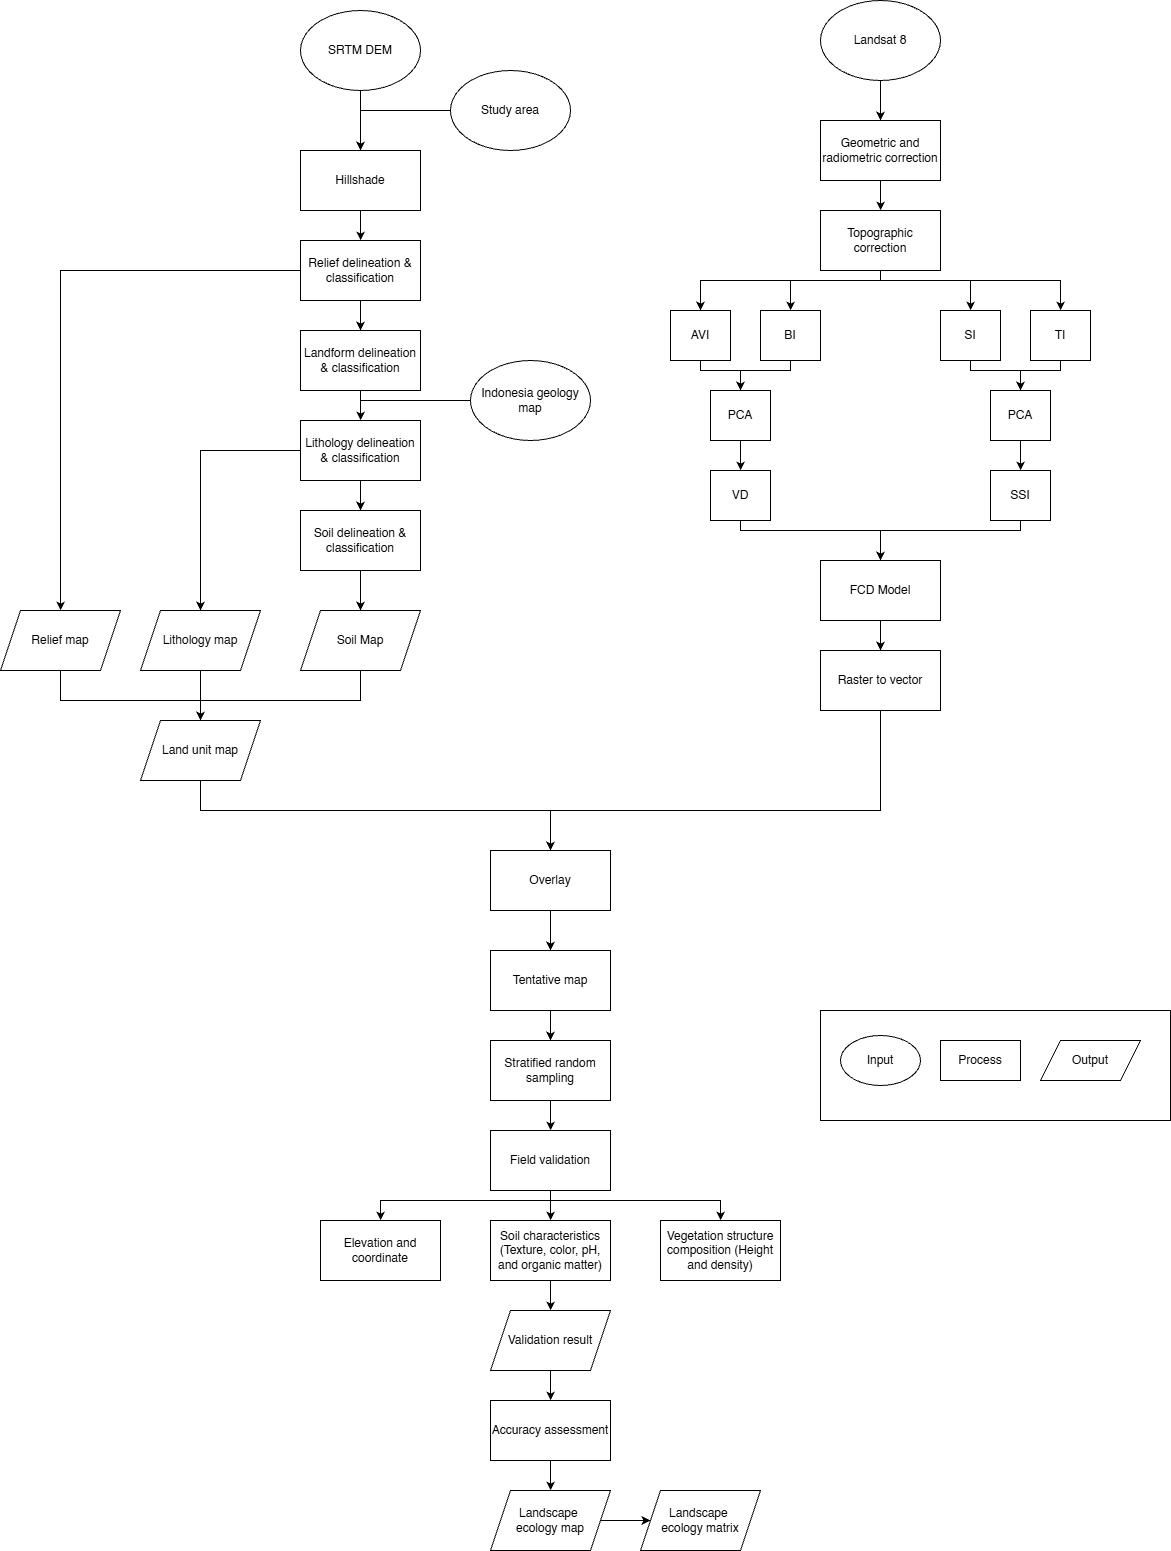

The diagram above was exported from draw.io. Its source (the exported page's mxGraphModel, read from the mxfile embedded in the PNG):
<mxGraphModel dx="1863" dy="1637" grid="1" gridSize="10" guides="1" tooltips="1" connect="1" arrows="1" fold="1" page="1" pageScale="1" pageWidth="850" pageHeight="1100" math="0" shadow="0">
  <root>
    <mxCell id="0" />
    <mxCell id="1" parent="0" />
    <mxCell id="688mi4mpXX50moNeyw3I-36" edge="1" parent="1" source="688mi4mpXX50moNeyw3I-1" style="edgeStyle=orthogonalEdgeStyle;rounded=0;orthogonalLoop=1;jettySize=auto;html=1;entryX=0.5;entryY=0;entryDx=0;entryDy=0;" target="688mi4mpXX50moNeyw3I-3">
      <mxGeometry relative="1" as="geometry" />
    </mxCell>
    <mxCell id="688mi4mpXX50moNeyw3I-1" parent="1" style="ellipse;whiteSpace=wrap;html=1;" value="SRTM DEM" vertex="1">
      <mxGeometry height="80" width="120" x="290" as="geometry" />
    </mxCell>
    <mxCell id="688mi4mpXX50moNeyw3I-37" edge="1" parent="1" source="688mi4mpXX50moNeyw3I-2" style="edgeStyle=orthogonalEdgeStyle;rounded=0;orthogonalLoop=1;jettySize=auto;html=1;endArrow=none;endFill=0;">
      <mxGeometry relative="1" as="geometry">
        <mxPoint x="350" y="100" as="targetPoint" />
      </mxGeometry>
    </mxCell>
    <mxCell id="688mi4mpXX50moNeyw3I-2" parent="1" style="ellipse;whiteSpace=wrap;html=1;" value="Study area" vertex="1">
      <mxGeometry height="80" width="120" x="440" y="60" as="geometry" />
    </mxCell>
    <mxCell id="688mi4mpXX50moNeyw3I-38" edge="1" parent="1" source="688mi4mpXX50moNeyw3I-3" style="edgeStyle=orthogonalEdgeStyle;rounded=0;orthogonalLoop=1;jettySize=auto;html=1;" target="688mi4mpXX50moNeyw3I-4">
      <mxGeometry relative="1" as="geometry" />
    </mxCell>
    <mxCell id="688mi4mpXX50moNeyw3I-3" parent="1" style="rounded=0;whiteSpace=wrap;html=1;" value="Hillshade" vertex="1">
      <mxGeometry height="60" width="120" x="290" y="140" as="geometry" />
    </mxCell>
    <mxCell id="688mi4mpXX50moNeyw3I-39" edge="1" parent="1" source="688mi4mpXX50moNeyw3I-4" style="edgeStyle=orthogonalEdgeStyle;rounded=0;orthogonalLoop=1;jettySize=auto;html=1;entryX=0.5;entryY=0;entryDx=0;entryDy=0;" target="688mi4mpXX50moNeyw3I-5">
      <mxGeometry relative="1" as="geometry" />
    </mxCell>
    <mxCell id="688mi4mpXX50moNeyw3I-45" edge="1" parent="1" source="688mi4mpXX50moNeyw3I-4" style="edgeStyle=orthogonalEdgeStyle;rounded=0;orthogonalLoop=1;jettySize=auto;html=1;" target="688mi4mpXX50moNeyw3I-10">
      <mxGeometry relative="1" as="geometry" />
    </mxCell>
    <mxCell id="688mi4mpXX50moNeyw3I-4" parent="1" style="rounded=0;whiteSpace=wrap;html=1;" value="Relief delineation &amp;amp; classification" vertex="1">
      <mxGeometry height="60" width="120" x="290" y="230" as="geometry" />
    </mxCell>
    <mxCell id="688mi4mpXX50moNeyw3I-40" edge="1" parent="1" source="688mi4mpXX50moNeyw3I-5" style="edgeStyle=orthogonalEdgeStyle;rounded=0;orthogonalLoop=1;jettySize=auto;html=1;" target="688mi4mpXX50moNeyw3I-6">
      <mxGeometry relative="1" as="geometry" />
    </mxCell>
    <mxCell id="688mi4mpXX50moNeyw3I-5" parent="1" style="rounded=0;whiteSpace=wrap;html=1;" value="Landform delineation &amp;amp; classification" vertex="1">
      <mxGeometry height="60" width="120" x="290" y="320" as="geometry" />
    </mxCell>
    <mxCell id="688mi4mpXX50moNeyw3I-41" edge="1" parent="1" source="688mi4mpXX50moNeyw3I-6" style="edgeStyle=orthogonalEdgeStyle;rounded=0;orthogonalLoop=1;jettySize=auto;html=1;entryX=0.5;entryY=0;entryDx=0;entryDy=0;" target="688mi4mpXX50moNeyw3I-7">
      <mxGeometry relative="1" as="geometry" />
    </mxCell>
    <mxCell id="688mi4mpXX50moNeyw3I-46" edge="1" parent="1" source="688mi4mpXX50moNeyw3I-6" style="edgeStyle=orthogonalEdgeStyle;rounded=0;orthogonalLoop=1;jettySize=auto;html=1;entryX=0.5;entryY=0;entryDx=0;entryDy=0;" target="688mi4mpXX50moNeyw3I-9">
      <mxGeometry relative="1" as="geometry" />
    </mxCell>
    <mxCell id="688mi4mpXX50moNeyw3I-6" parent="1" style="rounded=0;whiteSpace=wrap;html=1;" value="Lithology delineation &amp;amp; classification" vertex="1">
      <mxGeometry height="60" width="120" x="290" y="410" as="geometry" />
    </mxCell>
    <mxCell id="688mi4mpXX50moNeyw3I-42" edge="1" parent="1" source="688mi4mpXX50moNeyw3I-7" style="edgeStyle=orthogonalEdgeStyle;rounded=0;orthogonalLoop=1;jettySize=auto;html=1;entryX=0.5;entryY=0;entryDx=0;entryDy=0;" target="688mi4mpXX50moNeyw3I-8">
      <mxGeometry relative="1" as="geometry" />
    </mxCell>
    <mxCell id="688mi4mpXX50moNeyw3I-7" parent="1" style="rounded=0;whiteSpace=wrap;html=1;" value="Soil delineation &amp;amp; classification" vertex="1">
      <mxGeometry height="60" width="120" x="290" y="500" as="geometry" />
    </mxCell>
    <mxCell id="688mi4mpXX50moNeyw3I-50" edge="1" parent="1" source="688mi4mpXX50moNeyw3I-8" style="edgeStyle=orthogonalEdgeStyle;rounded=0;orthogonalLoop=1;jettySize=auto;html=1;" target="688mi4mpXX50moNeyw3I-47">
      <mxGeometry relative="1" as="geometry">
        <Array as="points">
          <mxPoint x="350" y="690" />
          <mxPoint x="190" y="690" />
        </Array>
      </mxGeometry>
    </mxCell>
    <mxCell id="688mi4mpXX50moNeyw3I-8" parent="1" style="shape=parallelogram;perimeter=parallelogramPerimeter;whiteSpace=wrap;html=1;fixedSize=1;" value="Soil Map" vertex="1">
      <mxGeometry height="60" width="120" x="290" y="600" as="geometry" />
    </mxCell>
    <mxCell id="688mi4mpXX50moNeyw3I-49" edge="1" parent="1" source="688mi4mpXX50moNeyw3I-9" style="edgeStyle=orthogonalEdgeStyle;rounded=0;orthogonalLoop=1;jettySize=auto;html=1;" target="688mi4mpXX50moNeyw3I-47">
      <mxGeometry relative="1" as="geometry" />
    </mxCell>
    <mxCell id="688mi4mpXX50moNeyw3I-9" parent="1" style="shape=parallelogram;perimeter=parallelogramPerimeter;whiteSpace=wrap;html=1;fixedSize=1;" value="Lithology map" vertex="1">
      <mxGeometry height="60" width="120" x="130" y="600" as="geometry" />
    </mxCell>
    <mxCell id="688mi4mpXX50moNeyw3I-48" edge="1" parent="1" source="688mi4mpXX50moNeyw3I-10" style="edgeStyle=orthogonalEdgeStyle;rounded=0;orthogonalLoop=1;jettySize=auto;html=1;" target="688mi4mpXX50moNeyw3I-47">
      <mxGeometry relative="1" as="geometry">
        <Array as="points">
          <mxPoint x="50" y="690" />
          <mxPoint x="190" y="690" />
        </Array>
      </mxGeometry>
    </mxCell>
    <mxCell id="688mi4mpXX50moNeyw3I-10" parent="1" style="shape=parallelogram;perimeter=parallelogramPerimeter;whiteSpace=wrap;html=1;fixedSize=1;" value="Relief map" vertex="1">
      <mxGeometry height="60" width="120" x="-10" y="600" as="geometry" />
    </mxCell>
    <mxCell id="688mi4mpXX50moNeyw3I-44" edge="1" parent="1" source="688mi4mpXX50moNeyw3I-11" style="edgeStyle=orthogonalEdgeStyle;rounded=0;orthogonalLoop=1;jettySize=auto;html=1;endArrow=none;endFill=0;">
      <mxGeometry relative="1" as="geometry">
        <mxPoint x="350" y="390" as="targetPoint" />
      </mxGeometry>
    </mxCell>
    <mxCell id="688mi4mpXX50moNeyw3I-11" parent="1" style="ellipse;whiteSpace=wrap;html=1;" value="Indonesia geology map" vertex="1">
      <mxGeometry height="80" width="120" x="460" y="350" as="geometry" />
    </mxCell>
    <mxCell id="688mi4mpXX50moNeyw3I-68" edge="1" parent="1" source="688mi4mpXX50moNeyw3I-12" style="edgeStyle=orthogonalEdgeStyle;rounded=0;orthogonalLoop=1;jettySize=auto;html=1;" target="688mi4mpXX50moNeyw3I-13">
      <mxGeometry relative="1" as="geometry" />
    </mxCell>
    <mxCell id="688mi4mpXX50moNeyw3I-12" parent="1" style="rounded=0;whiteSpace=wrap;html=1;" value="Overlay" vertex="1">
      <mxGeometry height="60" width="120" x="480" y="840" as="geometry" />
    </mxCell>
    <mxCell id="688mi4mpXX50moNeyw3I-69" edge="1" parent="1" source="688mi4mpXX50moNeyw3I-13" style="edgeStyle=orthogonalEdgeStyle;rounded=0;orthogonalLoop=1;jettySize=auto;html=1;entryX=0.5;entryY=0;entryDx=0;entryDy=0;" target="688mi4mpXX50moNeyw3I-14">
      <mxGeometry relative="1" as="geometry" />
    </mxCell>
    <mxCell id="688mi4mpXX50moNeyw3I-13" parent="1" style="rounded=0;whiteSpace=wrap;html=1;" value="Tentative map" vertex="1">
      <mxGeometry height="60" width="120" x="480" y="940" as="geometry" />
    </mxCell>
    <mxCell id="688mi4mpXX50moNeyw3I-70" edge="1" parent="1" source="688mi4mpXX50moNeyw3I-14" style="edgeStyle=orthogonalEdgeStyle;rounded=0;orthogonalLoop=1;jettySize=auto;html=1;" target="688mi4mpXX50moNeyw3I-28">
      <mxGeometry relative="1" as="geometry" />
    </mxCell>
    <mxCell id="688mi4mpXX50moNeyw3I-14" parent="1" style="rounded=0;whiteSpace=wrap;html=1;" value="Stratified random sampling" vertex="1">
      <mxGeometry height="60" width="120" x="480" y="1030" as="geometry" />
    </mxCell>
    <mxCell id="688mi4mpXX50moNeyw3I-51" edge="1" parent="1" source="688mi4mpXX50moNeyw3I-15" style="edgeStyle=orthogonalEdgeStyle;rounded=0;orthogonalLoop=1;jettySize=auto;html=1;entryX=0.5;entryY=0;entryDx=0;entryDy=0;" target="688mi4mpXX50moNeyw3I-16">
      <mxGeometry relative="1" as="geometry" />
    </mxCell>
    <mxCell id="688mi4mpXX50moNeyw3I-15" parent="1" style="ellipse;whiteSpace=wrap;html=1;" value="Landsat 8" vertex="1">
      <mxGeometry height="80" width="120" x="810" y="-10" as="geometry" />
    </mxCell>
    <mxCell id="688mi4mpXX50moNeyw3I-52" edge="1" parent="1" source="688mi4mpXX50moNeyw3I-16" style="edgeStyle=orthogonalEdgeStyle;rounded=0;orthogonalLoop=1;jettySize=auto;html=1;" target="688mi4mpXX50moNeyw3I-17">
      <mxGeometry relative="1" as="geometry" />
    </mxCell>
    <mxCell id="688mi4mpXX50moNeyw3I-16" parent="1" style="rounded=0;whiteSpace=wrap;html=1;" value="Geometric and radiometric correction" vertex="1">
      <mxGeometry height="60" width="120" x="810" y="110" as="geometry" />
    </mxCell>
    <mxCell id="688mi4mpXX50moNeyw3I-53" edge="1" parent="1" source="688mi4mpXX50moNeyw3I-17" style="edgeStyle=orthogonalEdgeStyle;rounded=0;orthogonalLoop=1;jettySize=auto;html=1;entryX=0.5;entryY=0;entryDx=0;entryDy=0;" target="688mi4mpXX50moNeyw3I-18">
      <mxGeometry relative="1" as="geometry">
        <Array as="points">
          <mxPoint x="870" y="270" />
          <mxPoint x="690" y="270" />
        </Array>
      </mxGeometry>
    </mxCell>
    <mxCell id="688mi4mpXX50moNeyw3I-54" edge="1" parent="1" source="688mi4mpXX50moNeyw3I-17" style="edgeStyle=orthogonalEdgeStyle;rounded=0;orthogonalLoop=1;jettySize=auto;html=1;" target="688mi4mpXX50moNeyw3I-19">
      <mxGeometry relative="1" as="geometry">
        <Array as="points">
          <mxPoint x="870" y="270" />
          <mxPoint x="780" y="270" />
        </Array>
      </mxGeometry>
    </mxCell>
    <mxCell id="688mi4mpXX50moNeyw3I-55" edge="1" parent="1" source="688mi4mpXX50moNeyw3I-17" style="edgeStyle=orthogonalEdgeStyle;rounded=0;orthogonalLoop=1;jettySize=auto;html=1;" target="688mi4mpXX50moNeyw3I-20">
      <mxGeometry relative="1" as="geometry">
        <Array as="points">
          <mxPoint x="870" y="270" />
          <mxPoint x="960" y="270" />
        </Array>
      </mxGeometry>
    </mxCell>
    <mxCell id="688mi4mpXX50moNeyw3I-56" edge="1" parent="1" source="688mi4mpXX50moNeyw3I-17" style="edgeStyle=orthogonalEdgeStyle;rounded=0;orthogonalLoop=1;jettySize=auto;html=1;" target="688mi4mpXX50moNeyw3I-21">
      <mxGeometry relative="1" as="geometry">
        <Array as="points">
          <mxPoint x="870" y="270" />
          <mxPoint x="1050" y="270" />
        </Array>
      </mxGeometry>
    </mxCell>
    <mxCell id="688mi4mpXX50moNeyw3I-17" parent="1" style="rounded=0;whiteSpace=wrap;html=1;" value="Topographic correction" vertex="1">
      <mxGeometry height="60" width="120" x="810" y="200" as="geometry" />
    </mxCell>
    <mxCell id="688mi4mpXX50moNeyw3I-57" edge="1" parent="1" source="688mi4mpXX50moNeyw3I-18" style="edgeStyle=orthogonalEdgeStyle;rounded=0;orthogonalLoop=1;jettySize=auto;html=1;entryX=0.5;entryY=0;entryDx=0;entryDy=0;" target="688mi4mpXX50moNeyw3I-22">
      <mxGeometry relative="1" as="geometry">
        <Array as="points">
          <mxPoint x="690" y="360" />
          <mxPoint x="730" y="360" />
        </Array>
      </mxGeometry>
    </mxCell>
    <mxCell id="688mi4mpXX50moNeyw3I-18" parent="1" style="rounded=0;whiteSpace=wrap;html=1;" value="AVI" vertex="1">
      <mxGeometry height="50" width="60" x="660" y="300" as="geometry" />
    </mxCell>
    <mxCell id="688mi4mpXX50moNeyw3I-58" edge="1" parent="1" source="688mi4mpXX50moNeyw3I-19" style="edgeStyle=orthogonalEdgeStyle;rounded=0;orthogonalLoop=1;jettySize=auto;html=1;entryX=0.5;entryY=0;entryDx=0;entryDy=0;" target="688mi4mpXX50moNeyw3I-22">
      <mxGeometry relative="1" as="geometry">
        <Array as="points">
          <mxPoint x="780" y="360" />
          <mxPoint x="730" y="360" />
        </Array>
      </mxGeometry>
    </mxCell>
    <mxCell id="688mi4mpXX50moNeyw3I-19" parent="1" style="rounded=0;whiteSpace=wrap;html=1;" value="BI" vertex="1">
      <mxGeometry height="50" width="60" x="750" y="300" as="geometry" />
    </mxCell>
    <mxCell id="688mi4mpXX50moNeyw3I-59" edge="1" parent="1" source="688mi4mpXX50moNeyw3I-20" style="edgeStyle=orthogonalEdgeStyle;rounded=0;orthogonalLoop=1;jettySize=auto;html=1;" target="688mi4mpXX50moNeyw3I-23">
      <mxGeometry relative="1" as="geometry">
        <Array as="points">
          <mxPoint x="960" y="360" />
          <mxPoint x="1010" y="360" />
        </Array>
      </mxGeometry>
    </mxCell>
    <mxCell id="688mi4mpXX50moNeyw3I-20" parent="1" style="rounded=0;whiteSpace=wrap;html=1;" value="SI" vertex="1">
      <mxGeometry height="50" width="60" x="930" y="300" as="geometry" />
    </mxCell>
    <mxCell id="688mi4mpXX50moNeyw3I-60" edge="1" parent="1" source="688mi4mpXX50moNeyw3I-21" style="edgeStyle=orthogonalEdgeStyle;rounded=0;orthogonalLoop=1;jettySize=auto;html=1;entryX=0.5;entryY=0;entryDx=0;entryDy=0;" target="688mi4mpXX50moNeyw3I-23">
      <mxGeometry relative="1" as="geometry">
        <Array as="points">
          <mxPoint x="1050" y="360" />
          <mxPoint x="1010" y="360" />
        </Array>
      </mxGeometry>
    </mxCell>
    <mxCell id="688mi4mpXX50moNeyw3I-21" parent="1" style="rounded=0;whiteSpace=wrap;html=1;" value="TI" vertex="1">
      <mxGeometry height="50" width="60" x="1020" y="300" as="geometry" />
    </mxCell>
    <mxCell id="688mi4mpXX50moNeyw3I-61" edge="1" parent="1" source="688mi4mpXX50moNeyw3I-22" style="edgeStyle=orthogonalEdgeStyle;rounded=0;orthogonalLoop=1;jettySize=auto;html=1;" target="688mi4mpXX50moNeyw3I-24">
      <mxGeometry relative="1" as="geometry" />
    </mxCell>
    <mxCell id="688mi4mpXX50moNeyw3I-22" parent="1" style="rounded=0;whiteSpace=wrap;html=1;" value="PCA" vertex="1">
      <mxGeometry height="50" width="60" x="700" y="380" as="geometry" />
    </mxCell>
    <mxCell id="688mi4mpXX50moNeyw3I-62" edge="1" parent="1" source="688mi4mpXX50moNeyw3I-23" style="edgeStyle=orthogonalEdgeStyle;rounded=0;orthogonalLoop=1;jettySize=auto;html=1;" target="688mi4mpXX50moNeyw3I-25">
      <mxGeometry relative="1" as="geometry" />
    </mxCell>
    <mxCell id="688mi4mpXX50moNeyw3I-23" parent="1" style="rounded=0;whiteSpace=wrap;html=1;" value="PCA" vertex="1">
      <mxGeometry height="50" width="60" x="980" y="380" as="geometry" />
    </mxCell>
    <mxCell id="688mi4mpXX50moNeyw3I-64" edge="1" parent="1" source="688mi4mpXX50moNeyw3I-24" style="edgeStyle=orthogonalEdgeStyle;rounded=0;orthogonalLoop=1;jettySize=auto;html=1;" target="688mi4mpXX50moNeyw3I-26">
      <mxGeometry relative="1" as="geometry">
        <Array as="points">
          <mxPoint x="730" y="520" />
          <mxPoint x="870" y="520" />
        </Array>
      </mxGeometry>
    </mxCell>
    <mxCell id="688mi4mpXX50moNeyw3I-24" parent="1" style="rounded=0;whiteSpace=wrap;html=1;" value="VD" vertex="1">
      <mxGeometry height="50" width="60" x="700" y="460" as="geometry" />
    </mxCell>
    <mxCell id="688mi4mpXX50moNeyw3I-63" edge="1" parent="1" source="688mi4mpXX50moNeyw3I-25" style="edgeStyle=orthogonalEdgeStyle;rounded=0;orthogonalLoop=1;jettySize=auto;html=1;entryX=0.5;entryY=0;entryDx=0;entryDy=0;" target="688mi4mpXX50moNeyw3I-26">
      <mxGeometry relative="1" as="geometry">
        <Array as="points">
          <mxPoint x="1010" y="520" />
          <mxPoint x="870" y="520" />
        </Array>
      </mxGeometry>
    </mxCell>
    <mxCell id="688mi4mpXX50moNeyw3I-25" parent="1" style="rounded=0;whiteSpace=wrap;html=1;" value="SSI" vertex="1">
      <mxGeometry height="50" width="60" x="980" y="460" as="geometry" />
    </mxCell>
    <mxCell id="688mi4mpXX50moNeyw3I-65" edge="1" parent="1" source="688mi4mpXX50moNeyw3I-26" style="edgeStyle=orthogonalEdgeStyle;rounded=0;orthogonalLoop=1;jettySize=auto;html=1;entryX=0.5;entryY=0;entryDx=0;entryDy=0;" target="688mi4mpXX50moNeyw3I-27">
      <mxGeometry relative="1" as="geometry" />
    </mxCell>
    <mxCell id="688mi4mpXX50moNeyw3I-26" parent="1" style="rounded=0;whiteSpace=wrap;html=1;" value="FCD Model" vertex="1">
      <mxGeometry height="60" width="120" x="810" y="550" as="geometry" />
    </mxCell>
    <mxCell id="688mi4mpXX50moNeyw3I-66" edge="1" parent="1" source="688mi4mpXX50moNeyw3I-27" style="edgeStyle=orthogonalEdgeStyle;rounded=0;orthogonalLoop=1;jettySize=auto;html=1;entryX=0.5;entryY=0;entryDx=0;entryDy=0;" target="688mi4mpXX50moNeyw3I-12">
      <mxGeometry relative="1" as="geometry">
        <Array as="points">
          <mxPoint x="870" y="800" />
          <mxPoint x="540" y="800" />
        </Array>
      </mxGeometry>
    </mxCell>
    <mxCell id="688mi4mpXX50moNeyw3I-27" parent="1" style="rounded=0;whiteSpace=wrap;html=1;" value="Raster to vector" vertex="1">
      <mxGeometry height="60" width="120" x="810" y="640" as="geometry" />
    </mxCell>
    <mxCell id="688mi4mpXX50moNeyw3I-71" edge="1" parent="1" source="688mi4mpXX50moNeyw3I-28" style="edgeStyle=orthogonalEdgeStyle;rounded=0;orthogonalLoop=1;jettySize=auto;html=1;" target="688mi4mpXX50moNeyw3I-29">
      <mxGeometry relative="1" as="geometry">
        <Array as="points">
          <mxPoint x="540" y="1190" />
          <mxPoint x="370" y="1190" />
        </Array>
      </mxGeometry>
    </mxCell>
    <mxCell id="688mi4mpXX50moNeyw3I-72" edge="1" parent="1" source="688mi4mpXX50moNeyw3I-28" style="edgeStyle=orthogonalEdgeStyle;rounded=0;orthogonalLoop=1;jettySize=auto;html=1;" target="688mi4mpXX50moNeyw3I-30">
      <mxGeometry relative="1" as="geometry" />
    </mxCell>
    <mxCell id="688mi4mpXX50moNeyw3I-73" edge="1" parent="1" source="688mi4mpXX50moNeyw3I-28" style="edgeStyle=orthogonalEdgeStyle;rounded=0;orthogonalLoop=1;jettySize=auto;html=1;" target="688mi4mpXX50moNeyw3I-31">
      <mxGeometry relative="1" as="geometry">
        <Array as="points">
          <mxPoint x="540" y="1190" />
          <mxPoint x="710" y="1190" />
        </Array>
      </mxGeometry>
    </mxCell>
    <mxCell id="688mi4mpXX50moNeyw3I-28" parent="1" style="rounded=0;whiteSpace=wrap;html=1;" value="Field validation" vertex="1">
      <mxGeometry height="60" width="120" x="480" y="1120" as="geometry" />
    </mxCell>
    <mxCell id="688mi4mpXX50moNeyw3I-29" parent="1" style="rounded=0;whiteSpace=wrap;html=1;" value="Elevation and coordinate" vertex="1">
      <mxGeometry height="60" width="120" x="310" y="1210" as="geometry" />
    </mxCell>
    <mxCell id="688mi4mpXX50moNeyw3I-74" edge="1" parent="1" source="688mi4mpXX50moNeyw3I-30" style="edgeStyle=orthogonalEdgeStyle;rounded=0;orthogonalLoop=1;jettySize=auto;html=1;" target="688mi4mpXX50moNeyw3I-32">
      <mxGeometry relative="1" as="geometry" />
    </mxCell>
    <mxCell id="688mi4mpXX50moNeyw3I-30" parent="1" style="rounded=0;whiteSpace=wrap;html=1;" value="Soil characteristics (Texture, color, pH, and organic matter)" vertex="1">
      <mxGeometry height="60" width="120" x="480" y="1210" as="geometry" />
    </mxCell>
    <mxCell id="688mi4mpXX50moNeyw3I-31" parent="1" style="rounded=0;whiteSpace=wrap;html=1;" value="Vegetation structure composition (Height and density)" vertex="1">
      <mxGeometry height="60" width="120" x="650" y="1210" as="geometry" />
    </mxCell>
    <mxCell id="688mi4mpXX50moNeyw3I-75" edge="1" parent="1" source="688mi4mpXX50moNeyw3I-32" style="edgeStyle=orthogonalEdgeStyle;rounded=0;orthogonalLoop=1;jettySize=auto;html=1;" target="688mi4mpXX50moNeyw3I-33">
      <mxGeometry relative="1" as="geometry" />
    </mxCell>
    <mxCell id="688mi4mpXX50moNeyw3I-32" parent="1" style="shape=parallelogram;perimeter=parallelogramPerimeter;whiteSpace=wrap;html=1;fixedSize=1;" value="Validation result" vertex="1">
      <mxGeometry height="60" width="120" x="480" y="1300" as="geometry" />
    </mxCell>
    <mxCell id="688mi4mpXX50moNeyw3I-76" edge="1" parent="1" source="688mi4mpXX50moNeyw3I-33" style="edgeStyle=orthogonalEdgeStyle;rounded=0;orthogonalLoop=1;jettySize=auto;html=1;" target="688mi4mpXX50moNeyw3I-34">
      <mxGeometry relative="1" as="geometry" />
    </mxCell>
    <mxCell id="688mi4mpXX50moNeyw3I-33" parent="1" style="rounded=0;whiteSpace=wrap;html=1;" value="Accuracy assessment" vertex="1">
      <mxGeometry height="60" width="120" x="480" y="1390" as="geometry" />
    </mxCell>
    <mxCell id="688mi4mpXX50moNeyw3I-77" edge="1" parent="1" source="688mi4mpXX50moNeyw3I-34" style="edgeStyle=orthogonalEdgeStyle;rounded=0;orthogonalLoop=1;jettySize=auto;html=1;" target="688mi4mpXX50moNeyw3I-35">
      <mxGeometry relative="1" as="geometry" />
    </mxCell>
    <mxCell id="688mi4mpXX50moNeyw3I-34" parent="1" style="shape=parallelogram;perimeter=parallelogramPerimeter;whiteSpace=wrap;html=1;fixedSize=1;" value="Landscape&amp;nbsp;&lt;div&gt;ecology map&lt;/div&gt;" vertex="1">
      <mxGeometry height="60" width="120" x="480" y="1480" as="geometry" />
    </mxCell>
    <mxCell id="688mi4mpXX50moNeyw3I-35" parent="1" style="shape=parallelogram;perimeter=parallelogramPerimeter;whiteSpace=wrap;html=1;fixedSize=1;" value="Landscape&amp;nbsp;&lt;div&gt;ecology matrix&lt;/div&gt;" vertex="1">
      <mxGeometry height="60" width="120" x="630" y="1480" as="geometry" />
    </mxCell>
    <mxCell id="688mi4mpXX50moNeyw3I-67" edge="1" parent="1" source="688mi4mpXX50moNeyw3I-47" style="edgeStyle=orthogonalEdgeStyle;rounded=0;orthogonalLoop=1;jettySize=auto;html=1;" target="688mi4mpXX50moNeyw3I-12">
      <mxGeometry relative="1" as="geometry">
        <Array as="points">
          <mxPoint x="190" y="800" />
        </Array>
      </mxGeometry>
    </mxCell>
    <mxCell id="688mi4mpXX50moNeyw3I-47" parent="1" style="shape=parallelogram;perimeter=parallelogramPerimeter;whiteSpace=wrap;html=1;fixedSize=1;" value="Land unit map" vertex="1">
      <mxGeometry height="60" width="120" x="130" y="710" as="geometry" />
    </mxCell>
    <mxCell id="688mi4mpXX50moNeyw3I-78" parent="1" style="shape=parallelogram;perimeter=parallelogramPerimeter;whiteSpace=wrap;html=1;fixedSize=1;" value="Output" vertex="1">
      <mxGeometry height="40" width="100" x="1030" y="1030" as="geometry" />
    </mxCell>
    <mxCell id="688mi4mpXX50moNeyw3I-79" parent="1" style="rounded=0;whiteSpace=wrap;html=1;" value="Process" vertex="1">
      <mxGeometry height="40" width="80" x="930" y="1030" as="geometry" />
    </mxCell>
    <mxCell id="688mi4mpXX50moNeyw3I-80" parent="1" style="ellipse;whiteSpace=wrap;html=1;" value="Input" vertex="1">
      <mxGeometry height="50" width="80" x="830" y="1025" as="geometry" />
    </mxCell>
    <mxCell id="688mi4mpXX50moNeyw3I-81" parent="1" style="rounded=0;whiteSpace=wrap;html=1;fillColor=none;" value="" vertex="1">
      <mxGeometry height="110" width="350" x="810" y="1000" as="geometry" />
    </mxCell>
  </root>
</mxGraphModel>